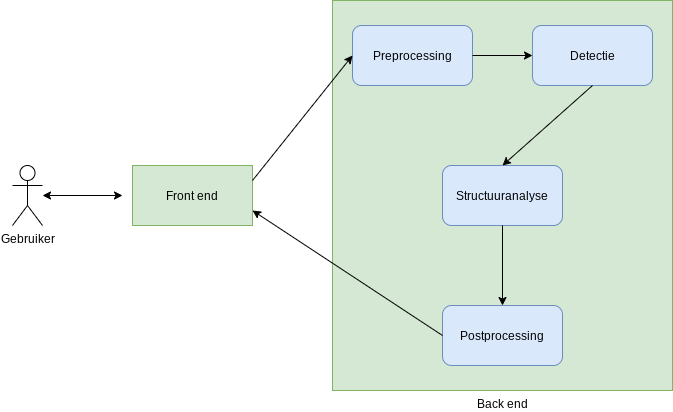

The diagram above was exported from draw.io. Its source (the exported page's mxGraphModel, read from the mxfile embedded in the PNG):
<mxGraphModel dx="838" dy="411" grid="1" gridSize="10" guides="1" tooltips="1" connect="1" arrows="1" fold="1" page="1" pageScale="1" pageWidth="827" pageHeight="1169" math="0" shadow="0">
  <root>
    <mxCell id="0" />
    <mxCell id="1" parent="0" />
    <mxCell id="gEjiZvC-G5ISELFQP4wo-1" value="Gebruiker" style="shape=umlActor;verticalLabelPosition=bottom;verticalAlign=top;html=1;outlineConnect=0;" parent="1" vertex="1">
      <mxGeometry x="130" y="310" width="30" height="60" as="geometry" />
    </mxCell>
    <mxCell id="gEjiZvC-G5ISELFQP4wo-4" value="Front end" style="rounded=0;whiteSpace=wrap;html=1;fillColor=#d5e8d4;strokeColor=#82b366;" parent="1" vertex="1">
      <mxGeometry x="250" y="310" width="120" height="60" as="geometry" />
    </mxCell>
    <mxCell id="gEjiZvC-G5ISELFQP4wo-5" value="Back end" style="rounded=0;whiteSpace=wrap;html=1;fillColor=#d5e8d4;labelPosition=center;verticalLabelPosition=bottom;align=center;verticalAlign=top;strokeColor=#82b366;" parent="1" vertex="1">
      <mxGeometry x="450" y="145" width="340" height="390" as="geometry" />
    </mxCell>
    <mxCell id="gEjiZvC-G5ISELFQP4wo-6" value="" style="endArrow=classic;startArrow=classic;html=1;" parent="1" source="gEjiZvC-G5ISELFQP4wo-1" edge="1">
      <mxGeometry width="50" height="50" relative="1" as="geometry">
        <mxPoint x="190" y="390" as="sourcePoint" />
        <mxPoint x="240" y="340" as="targetPoint" />
      </mxGeometry>
    </mxCell>
    <mxCell id="gEjiZvC-G5ISELFQP4wo-8" value="Preprocessing" style="rounded=1;whiteSpace=wrap;html=1;fillColor=#dae8fc;strokeColor=#6c8ebf;" parent="1" vertex="1">
      <mxGeometry x="470" y="170" width="120" height="60" as="geometry" />
    </mxCell>
    <mxCell id="gEjiZvC-G5ISELFQP4wo-9" value="Detectie" style="rounded=1;whiteSpace=wrap;html=1;fillColor=#dae8fc;strokeColor=#6c8ebf;" parent="1" vertex="1">
      <mxGeometry x="650" y="170" width="120" height="60" as="geometry" />
    </mxCell>
    <mxCell id="gEjiZvC-G5ISELFQP4wo-11" value="Structuuranalyse" style="rounded=1;whiteSpace=wrap;html=1;fillColor=#dae8fc;strokeColor=#6c8ebf;" parent="1" vertex="1">
      <mxGeometry x="560" y="310" width="120" height="60" as="geometry" />
    </mxCell>
    <mxCell id="gEjiZvC-G5ISELFQP4wo-12" value="Postprocessing" style="rounded=1;whiteSpace=wrap;html=1;fillColor=#dae8fc;strokeColor=#6c8ebf;" parent="1" vertex="1">
      <mxGeometry x="560" y="450" width="120" height="60" as="geometry" />
    </mxCell>
    <mxCell id="gEjiZvC-G5ISELFQP4wo-13" value="" style="endArrow=classic;html=1;exitX=1;exitY=0.25;exitDx=0;exitDy=0;entryX=0;entryY=0.5;entryDx=0;entryDy=0;" parent="1" source="gEjiZvC-G5ISELFQP4wo-4" target="gEjiZvC-G5ISELFQP4wo-8" edge="1">
      <mxGeometry width="50" height="50" relative="1" as="geometry">
        <mxPoint x="470" y="370" as="sourcePoint" />
        <mxPoint x="520" y="320" as="targetPoint" />
      </mxGeometry>
    </mxCell>
    <mxCell id="gEjiZvC-G5ISELFQP4wo-14" value="" style="endArrow=classic;html=1;exitX=1;exitY=0.5;exitDx=0;exitDy=0;" parent="1" source="gEjiZvC-G5ISELFQP4wo-8" target="gEjiZvC-G5ISELFQP4wo-9" edge="1">
      <mxGeometry width="50" height="50" relative="1" as="geometry">
        <mxPoint x="230" y="260" as="sourcePoint" />
        <mxPoint x="280" y="210" as="targetPoint" />
      </mxGeometry>
    </mxCell>
    <mxCell id="gEjiZvC-G5ISELFQP4wo-15" value="" style="endArrow=classic;html=1;entryX=0.5;entryY=0;entryDx=0;entryDy=0;exitX=0.5;exitY=1;exitDx=0;exitDy=0;" parent="1" source="gEjiZvC-G5ISELFQP4wo-9" target="gEjiZvC-G5ISELFQP4wo-11" edge="1">
      <mxGeometry width="50" height="50" relative="1" as="geometry">
        <mxPoint x="280" y="200" as="sourcePoint" />
        <mxPoint x="590" y="310" as="targetPoint" />
      </mxGeometry>
    </mxCell>
    <mxCell id="gEjiZvC-G5ISELFQP4wo-17" value="" style="endArrow=classic;html=1;entryX=0.5;entryY=0;entryDx=0;entryDy=0;exitX=0.5;exitY=1;exitDx=0;exitDy=0;" parent="1" source="gEjiZvC-G5ISELFQP4wo-11" target="gEjiZvC-G5ISELFQP4wo-12" edge="1">
      <mxGeometry width="50" height="50" relative="1" as="geometry">
        <mxPoint x="240" y="280" as="sourcePoint" />
        <mxPoint x="290" y="230" as="targetPoint" />
      </mxGeometry>
    </mxCell>
    <mxCell id="gEjiZvC-G5ISELFQP4wo-18" value="" style="endArrow=classic;html=1;entryX=1;entryY=0.75;entryDx=0;entryDy=0;exitX=0;exitY=0.5;exitDx=0;exitDy=0;" parent="1" source="gEjiZvC-G5ISELFQP4wo-12" target="gEjiZvC-G5ISELFQP4wo-4" edge="1">
      <mxGeometry width="50" height="50" relative="1" as="geometry">
        <mxPoint x="290" y="470" as="sourcePoint" />
        <mxPoint x="340" y="420" as="targetPoint" />
      </mxGeometry>
    </mxCell>
  </root>
</mxGraphModel>